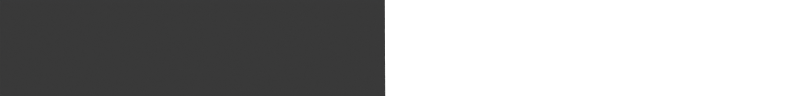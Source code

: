 # Source: cosmo_particles.blend  (saved by Blender 2.80.60; exported with 4.5.12 LTS)
import bpy
from mathutils import Matrix  # noqa: F401  (used for matrix-valued properties, if any)

bpy.ops.wm.read_factory_settings(use_empty=True)
scene = bpy.context.scene
scene.name = 'Scene'

# ---- collections
col_collection = bpy.data.collections.new('Collection'); scene.collection.children.link(col_collection)

# ---- materials (node trees are filled in below, after node groups)
mat_material = bpy.data.materials.new('Material')
mat_material.alpha_threshold = 0.0
mat_material.roughness = 0.5
mat_material.line_color = (0.0, 0.0, 0.0, 1.0)

# ---- material node trees
mat_material.use_nodes = True; mat_material.node_tree.nodes.clear()
_N = mat_material.node_tree.nodes; _L = mat_material.node_tree.links
n0 = _N.new('ShaderNodeOutputMaterial'); n0.name = 'Material Output'; n0.location = (300, 300)
n1 = _N.new('ShaderNodeBsdfPrincipled'); n1.name = 'Principled BSDF'; n1.location = (10, 300)
n1.distribution = 'GGX'
n1.subsurface_method = 'BURLEY'
n1.inputs[3].default_value = 1.45
_L.new(n1.outputs[0], n0.inputs[0])
n0.is_active_output = True

# ---- world
world_world = bpy.data.worlds.new('World'); scene.world = world_world
world_world.color = (0.05088, 0.05088, 0.05088)
world_world.use_sun_shadow = False
world_world.sun_shadow_jitter_overblur = 0.0

# ---- cameras
cam_camera = bpy.data.cameras.new('Camera')
cam_camera.type = 'ORTHO'
cam_camera.clip_end = 10.0
cam_camera.ortho_scale = 2.0
cam_camera.display_size = 10.0
cam_camera.dof.focus_distance = 0.0
cam_camera.dof.aperture_fstop = 128.0
cam_camera_001 = bpy.data.cameras.new('Camera.001')
cam_camera_001.clip_start = 0.01
cam_camera_001.clip_end = 10.0
cam_camera_001.dof.focus_distance = 0.0
cam_camera_001.dof.aperture_fstop = 128.0

# ---- lights
light_light = bpy.data.lights.new('Light', 'SUN')
light_light.transmission_factor = 0.0
light_light.cutoff_distance = 30.0
light_light.angle = 0.1993
light_light.shadow_buffer_clip_start = 1.001
light_light.shadow_soft_size = 0.1
light_light.shadow_cascade_max_distance = 1000.0

# ---- meshes
me_cube = bpy.data.meshes.new('Cube')
me_cube.from_pydata([(1.0, 1.0, 1.0), (1.0, 1.0, 0.0), (1.0, 0.0, 1.0), (1.0, 0.0, 0.0), (0.0, 1.0, 1.0), (0.0, 1.0, 0.0), (0.0, 0.0, 1.0), (0.0, 0.0, 0.0)], [], [(0, 4, 6, 2), (3, 2, 6, 7), (7, 6, 4, 5), (5, 1, 3, 7), (1, 0, 2, 3), (5, 4, 0, 1)])
_uv = me_cube.uv_layers.new(name='UVMap')
_uv.uv.foreach_set('vector', [0.375, 0.0, 0.625, 0.0, 0.625, 0.25, 0.375, 0.25, 0.375, 0.25, 0.625, 0.25, 0.625, 0.5, 0.375, 0.5, 0.375, 0.5, 0.625, 0.5, 0.625, 0.75, 0.375, 0.75, 0.375, 0.75, 0.625, 0.75, 0.625, 1.0, 0.375, 1.0, 0.125, 0.5, 0.375, 0.5, 0.375, 0.75, 0.125, 0.75, 0.625, 0.5, 0.875, 0.5, 0.875, 0.75, 0.625, 0.75])
me_cube.materials.append(mat_material)
me_cube.use_remesh_preserve_volume = False
me_cube.use_remesh_preserve_attributes = False
me_cube.use_mirror_vertex_groups = False
me_cube.update()
me_plane = bpy.data.meshes.new('Plane')
me_plane.from_pydata([(-1.0, -1.0, 0.0), (1.0, -1.0, 0.0), (-1.0, 1.0, 0.0), (1.0, 1.0, 0.0)], [], [(0, 1, 3, 2)])
_uv = me_plane.uv_layers.new(name='UVMap')
_uv.uv.foreach_set('vector', [0.0, 0.0, 1.0, 0.0, 1.0, 1.0, 0.0, 1.0])
me_plane.use_remesh_preserve_volume = False
me_plane.use_remesh_preserve_attributes = False
me_plane.use_mirror_vertex_groups = False
me_plane.update()

# ---- objects
ob_cube = bpy.data.objects.new('Cube', me_cube)
ob_light = bpy.data.objects.new('Light', light_light)
ob_camera = bpy.data.objects.new('Camera', cam_camera)
ob_plane = bpy.data.objects.new('Plane', me_plane)
ob_camera_001 = bpy.data.objects.new('Camera.001', cam_camera_001)

# ---- transforms, parenting, visibility, modifiers, constraints
ob_cube.location = (-0.5, 0.0, -0.5)
ob_cube.lock_rotations_4d = False
ob_cube.empty_display_type = 'ARROWS'
ob_cube.show_empty_image_perspective = False
ob_cube.show_empty_image_orthographic = False
ob_cube.empty_image_side = 'FRONT'
ob_cube.lineart.crease_threshold = 0.0
ob_light.location = (4.076, -8.0, 4.0)
ob_light.rotation_euler = (1.136, 0.2062, 2.055)
ob_light.scale = (1.0, 1.0, 1.0)
ob_light.lock_rotations_4d = False
ob_light.empty_display_type = 'ARROWS'
ob_light.show_empty_image_perspective = False
ob_light.show_empty_image_orthographic = False
ob_light.empty_image_side = 'FRONT'
ob_light.color = (0.0, 0.0, 0.0, 0.0)
ob_light.lineart.crease_threshold = 0.0
ob_camera.location = (1.192e-07, -5.501, 1.192e-07)
ob_camera.rotation_euler = (1.571, -0.0, 0.0)
ob_camera.lock_rotations_4d = False
ob_camera.empty_display_type = 'ARROWS'
ob_camera.show_empty_image_perspective = False
ob_camera.show_empty_image_orthographic = False
ob_camera.empty_image_side = 'FRONT'
ob_camera.color = (0.0, 0.0, 0.0, 0.0)
ob_camera.display_type = 'WIRE'
ob_camera.lineart.crease_threshold = 0.0
ob_plane.location = (0.0, 1585.0, -392.3)
ob_plane.rotation_euler = (0.59, -0.0, 0.0)
ob_plane.scale = (-1276.0, -1276.0, -1276.0)
ob_plane.show_empty_image_perspective = False
ob_plane.show_empty_image_orthographic = False
ob_plane.empty_image_side = 'FRONT'
ob_plane.hide_select = True
ob_plane.hide_render = True
ob_plane.lineart.crease_threshold = 0.0
ob_camera_001.location = (1.265, -0.7151, 0.6318)
ob_camera_001.rotation_euler = (1.193, -3.484e-08, 0.805)
ob_camera_001.lineart.crease_threshold = 0.0

# ---- collection membership
col_collection.objects.link(ob_cube)
col_collection.objects.link(ob_light)
col_collection.objects.link(ob_camera)
col_collection.objects.link(ob_plane)
col_collection.objects.link(ob_camera_001)

# ---- scene / render settings (as saved in the file)
scene.camera = ob_camera_001
scene.frame_start = 1; scene.frame_end = 250; scene.frame_set(13)
scene.render.engine = 'BLENDER_EEVEE_NEXT'
scene.render.resolution_x = 25000
scene.render.resolution_y = 3000
scene.render.motion_blur_shutter = 1.0
scene.cycles.use_denoising = False
scene.cycles.samples = 128
scene.cycles.sampling_pattern = 'TABULATED_SOBOL'
scene.cycles.use_adaptive_sampling = False
scene.cycles.use_light_tree = False
scene.view_settings.view_transform = 'Standard'
bpy.context.view_layer.update()
